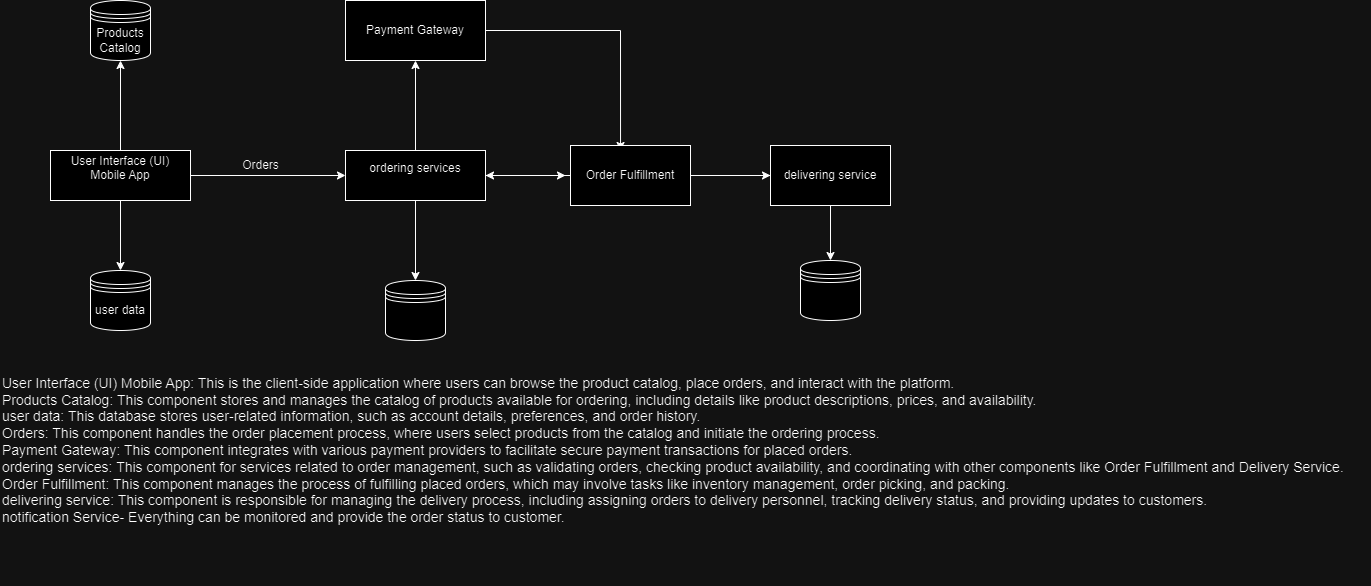

The diagram above was exported from draw.io. Its source (the exported page's mxGraphModel, read from the mxfile embedded in the PNG):
<mxGraphModel dx="1167" dy="670" grid="1" gridSize="10" guides="1" tooltips="1" connect="1" arrows="1" fold="1" page="1" pageScale="1" pageWidth="850" pageHeight="1100" background="none" math="0" shadow="0">
  <root>
    <mxCell id="0" />
    <mxCell id="1" parent="0" />
    <mxCell id="n7GxqaDcqppxYLRzoBgT-16" value="" style="edgeStyle=orthogonalEdgeStyle;rounded=0;orthogonalLoop=1;jettySize=auto;html=1;" parent="1" source="n7GxqaDcqppxYLRzoBgT-3" target="n7GxqaDcqppxYLRzoBgT-14" edge="1">
      <mxGeometry relative="1" as="geometry" />
    </mxCell>
    <mxCell id="n7GxqaDcqppxYLRzoBgT-19" value="" style="edgeStyle=orthogonalEdgeStyle;rounded=0;orthogonalLoop=1;jettySize=auto;html=1;" parent="1" source="n7GxqaDcqppxYLRzoBgT-3" target="n7GxqaDcqppxYLRzoBgT-6" edge="1">
      <mxGeometry relative="1" as="geometry" />
    </mxCell>
    <mxCell id="n7GxqaDcqppxYLRzoBgT-22" style="edgeStyle=orthogonalEdgeStyle;rounded=0;orthogonalLoop=1;jettySize=auto;html=1;entryX=0;entryY=0.5;entryDx=0;entryDy=0;" parent="1" source="n7GxqaDcqppxYLRzoBgT-3" target="n7GxqaDcqppxYLRzoBgT-9" edge="1">
      <mxGeometry relative="1" as="geometry" />
    </mxCell>
    <mxCell id="n7GxqaDcqppxYLRzoBgT-3" value="&lt;br&gt;User Interface (UI)&lt;div&gt;Mobile App&lt;/div&gt;&lt;div&gt;&lt;br&gt;&lt;br&gt;&lt;/div&gt;" style="rounded=0;whiteSpace=wrap;html=1;" parent="1" vertex="1">
      <mxGeometry x="130" y="190" width="140" height="50" as="geometry" />
    </mxCell>
    <mxCell id="n7GxqaDcqppxYLRzoBgT-6" value="user d&lt;span style=&quot;background-color: initial;&quot;&gt;ata&lt;/span&gt;" style="shape=datastore;whiteSpace=wrap;html=1;" parent="1" vertex="1">
      <mxGeometry x="170" y="310" width="60" height="60" as="geometry" />
    </mxCell>
    <mxCell id="n7GxqaDcqppxYLRzoBgT-25" value="" style="edgeStyle=orthogonalEdgeStyle;rounded=0;orthogonalLoop=1;jettySize=auto;html=1;" parent="1" source="n7GxqaDcqppxYLRzoBgT-9" target="n7GxqaDcqppxYLRzoBgT-24" edge="1">
      <mxGeometry relative="1" as="geometry" />
    </mxCell>
    <mxCell id="n7GxqaDcqppxYLRzoBgT-27" value="" style="edgeStyle=orthogonalEdgeStyle;rounded=0;orthogonalLoop=1;jettySize=auto;html=1;" parent="1" source="n7GxqaDcqppxYLRzoBgT-9" target="n7GxqaDcqppxYLRzoBgT-26" edge="1">
      <mxGeometry relative="1" as="geometry" />
    </mxCell>
    <mxCell id="n7GxqaDcqppxYLRzoBgT-29" value="" style="edgeStyle=orthogonalEdgeStyle;rounded=0;orthogonalLoop=1;jettySize=auto;html=1;" parent="1" source="n7GxqaDcqppxYLRzoBgT-9" edge="1">
      <mxGeometry relative="1" as="geometry">
        <mxPoint x="645" y="215" as="targetPoint" />
      </mxGeometry>
    </mxCell>
    <mxCell id="n7GxqaDcqppxYLRzoBgT-37" value="" style="edgeStyle=orthogonalEdgeStyle;rounded=0;orthogonalLoop=1;jettySize=auto;html=1;" parent="1" source="n7GxqaDcqppxYLRzoBgT-9" target="n7GxqaDcqppxYLRzoBgT-36" edge="1">
      <mxGeometry relative="1" as="geometry" />
    </mxCell>
    <mxCell id="n7GxqaDcqppxYLRzoBgT-9" value="&lt;div&gt;ordering services&lt;/div&gt;&lt;div&gt;&lt;br&gt;&lt;/div&gt;" style="rounded=0;whiteSpace=wrap;html=1;" parent="1" vertex="1">
      <mxGeometry x="425" y="190" width="140" height="50" as="geometry" />
    </mxCell>
    <mxCell id="n7GxqaDcqppxYLRzoBgT-14" value="Products&lt;div&gt;&lt;span style=&quot;background-color: initial;&quot;&gt;Catalog&lt;/span&gt;&lt;/div&gt;" style="shape=datastore;whiteSpace=wrap;html=1;" parent="1" vertex="1">
      <mxGeometry x="170" y="40" width="60" height="60" as="geometry" />
    </mxCell>
    <mxCell id="n7GxqaDcqppxYLRzoBgT-23" value="Orders" style="text;html=1;align=center;verticalAlign=middle;resizable=0;points=[];autosize=1;strokeColor=none;fillColor=none;" parent="1" vertex="1">
      <mxGeometry x="310" y="190" width="60" height="30" as="geometry" />
    </mxCell>
    <mxCell id="n7GxqaDcqppxYLRzoBgT-32" style="edgeStyle=orthogonalEdgeStyle;rounded=0;orthogonalLoop=1;jettySize=auto;html=1;entryX=0.417;entryY=0.083;entryDx=0;entryDy=0;entryPerimeter=0;" parent="1" source="n7GxqaDcqppxYLRzoBgT-24" target="n7GxqaDcqppxYLRzoBgT-31" edge="1">
      <mxGeometry relative="1" as="geometry">
        <mxPoint x="700" y="170" as="targetPoint" />
        <Array as="points">
          <mxPoint x="700" y="70" />
        </Array>
      </mxGeometry>
    </mxCell>
    <mxCell id="n7GxqaDcqppxYLRzoBgT-24" value="&lt;div&gt;Payment Gateway&lt;/div&gt;" style="rounded=0;whiteSpace=wrap;html=1;" parent="1" vertex="1">
      <mxGeometry x="425" y="40" width="140" height="60" as="geometry" />
    </mxCell>
    <mxCell id="n7GxqaDcqppxYLRzoBgT-26" value="" style="shape=datastore;whiteSpace=wrap;html=1;" parent="1" vertex="1">
      <mxGeometry x="880" y="300" width="60" height="60" as="geometry" />
    </mxCell>
    <mxCell id="n7GxqaDcqppxYLRzoBgT-33" style="edgeStyle=orthogonalEdgeStyle;rounded=0;orthogonalLoop=1;jettySize=auto;html=1;entryX=1;entryY=0.5;entryDx=0;entryDy=0;" parent="1" source="n7GxqaDcqppxYLRzoBgT-31" target="n7GxqaDcqppxYLRzoBgT-9" edge="1">
      <mxGeometry relative="1" as="geometry" />
    </mxCell>
    <mxCell id="n7GxqaDcqppxYLRzoBgT-35" value="" style="edgeStyle=orthogonalEdgeStyle;rounded=0;orthogonalLoop=1;jettySize=auto;html=1;" parent="1" source="n7GxqaDcqppxYLRzoBgT-31" target="n7GxqaDcqppxYLRzoBgT-34" edge="1">
      <mxGeometry relative="1" as="geometry" />
    </mxCell>
    <mxCell id="n7GxqaDcqppxYLRzoBgT-31" value="&lt;div&gt;Order Fulfillment&lt;/div&gt;" style="rounded=0;whiteSpace=wrap;html=1;" parent="1" vertex="1">
      <mxGeometry x="650" y="185" width="120" height="60" as="geometry" />
    </mxCell>
    <mxCell id="n7GxqaDcqppxYLRzoBgT-34" value="&lt;div&gt;delivering&lt;span style=&quot;background-color: initial;&quot;&gt;&amp;nbsp;service&lt;/span&gt;&lt;/div&gt;" style="rounded=0;whiteSpace=wrap;html=1;" parent="1" vertex="1">
      <mxGeometry x="850" y="185" width="120" height="60" as="geometry" />
    </mxCell>
    <mxCell id="n7GxqaDcqppxYLRzoBgT-36" value="" style="shape=datastore;whiteSpace=wrap;html=1;" parent="1" vertex="1">
      <mxGeometry x="465" y="320" width="60" height="60" as="geometry" />
    </mxCell>
    <mxCell id="n7GxqaDcqppxYLRzoBgT-39" value="&lt;div style=&quot;font-size: 14px;&quot;&gt;&lt;font style=&quot;font-size: 14px;&quot;&gt;User Interface (UI) Mobile App: This is the client-side application where users can browse the product catalog, place orders, and interact with the platform.&lt;/font&gt;&lt;/div&gt;&lt;div style=&quot;font-size: 14px;&quot;&gt;&lt;font style=&quot;font-size: 14px;&quot;&gt;Products Catalog: This component stores and manages the catalog of products available for ordering, including details like product descriptions, prices, and availability.&lt;/font&gt;&lt;/div&gt;&lt;div style=&quot;font-size: 14px;&quot;&gt;&lt;font style=&quot;font-size: 14px;&quot;&gt;user data: This database stores user-related information, such as account details, preferences, and order history.&lt;/font&gt;&lt;/div&gt;&lt;div style=&quot;font-size: 14px;&quot;&gt;&lt;font style=&quot;font-size: 14px;&quot;&gt;Orders: This component handles the order placement process, where users select products from the catalog and initiate the ordering process.&lt;/font&gt;&lt;/div&gt;&lt;div style=&quot;font-size: 14px;&quot;&gt;&lt;font style=&quot;font-size: 14px;&quot;&gt;Payment Gateway: This component integrates with various payment providers to facilitate secure payment transactions for placed orders.&lt;/font&gt;&lt;/div&gt;&lt;div style=&quot;font-size: 14px;&quot;&gt;&lt;font style=&quot;font-size: 14px;&quot;&gt;ordering services: This component for services related to order management, such as validating orders, checking product availability, and coordinating with other components like Order Fulfillment and Delivery Service.&lt;/font&gt;&lt;/div&gt;&lt;div style=&quot;font-size: 14px;&quot;&gt;&lt;font style=&quot;font-size: 14px;&quot;&gt;Order Fulfillment: This component manages the process of fulfilling placed orders, which may involve tasks like inventory management, order picking, and packing.&lt;/font&gt;&lt;/div&gt;&lt;div style=&quot;font-size: 14px;&quot;&gt;&lt;font style=&quot;font-size: 14px;&quot;&gt;delivering service: This component is responsible for managing the delivery process, including assigning orders to delivery personnel, tracking delivery status, and providing updates to customers.&lt;/font&gt;&lt;/div&gt;&lt;div style=&quot;font-size: 14px;&quot;&gt;&lt;span style=&quot;background-color: initial;&quot;&gt;notification Service- Everything can be monitored and provide the order status to customer.&lt;/span&gt;&lt;br&gt;&lt;/div&gt;&lt;div style=&quot;font-size: 14px;&quot;&gt;&lt;font style=&quot;font-size: 14px;&quot;&gt;&lt;br&gt;&lt;/font&gt;&lt;/div&gt;&lt;div style=&quot;font-size: 14px;&quot;&gt;&lt;font style=&quot;font-size: 14px;&quot;&gt;&lt;br&gt;&lt;/font&gt;&lt;/div&gt;&lt;div style=&quot;font-size: 14px;&quot;&gt;&lt;font style=&quot;font-size: 14px;&quot;&gt;&lt;br&gt;&lt;/font&gt;&lt;/div&gt;" style="text;html=1;align=left;verticalAlign=middle;resizable=0;points=[];autosize=1;strokeColor=none;fillColor=none;" parent="1" vertex="1">
      <mxGeometry x="80" y="405" width="1370" height="220" as="geometry" />
    </mxCell>
  </root>
</mxGraphModel>